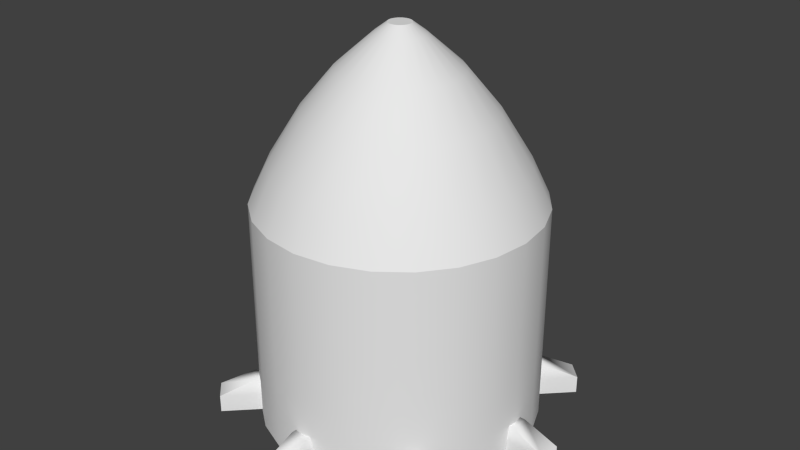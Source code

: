 # Source: 1.25.blend  (saved by Blender 2.69.0; exported with 4.5.12 LTS)
import bpy
from mathutils import Matrix  # noqa: F401  (used for matrix-valued properties, if any)

bpy.ops.wm.read_factory_settings(use_empty=True)
scene = bpy.context.scene
scene.name = 'Scene'

# ---- collections
col_collection_1 = bpy.data.collections.new('Collection 1'); scene.collection.children.link(col_collection_1)

# ---- materials (node trees are filled in below, after node groups)
mat_material = bpy.data.materials.new('Material')
mat_material.alpha_threshold = 0.0
mat_material.use_transparent_shadow = False
mat_material.roughness = 0.5
mat_material.line_color = (0.0, 0.0, 0.0, 1.0)
mat_material_001 = bpy.data.materials.new('Material.001')
mat_material_001.alpha_threshold = 0.0
mat_material_001.use_transparent_shadow = False
mat_material_001.roughness = 0.5
mat_material_001.line_color = (0.0, 0.0, 0.0, 1.0)
mat_material_002 = bpy.data.materials.new('Material.002')
mat_material_002.alpha_threshold = 0.0
mat_material_002.use_transparent_shadow = False
mat_material_002.roughness = 0.5
mat_material_002.line_color = (0.0, 0.0, 0.0, 1.0)
mat_material_003 = bpy.data.materials.new('Material.003')
mat_material_003.alpha_threshold = 0.0
mat_material_003.use_transparent_shadow = False
mat_material_003.roughness = 0.5
mat_material_003.line_color = (0.0, 0.0, 0.0, 1.0)

# ---- material node trees

# ---- world
world_world = bpy.data.worlds.new('World'); scene.world = world_world
world_world.color = (0.05088, 0.05088, 0.05088)
world_world.use_sun_shadow = False
world_world.sun_shadow_jitter_overblur = 0.0
world_world.cycles.sampling_method = 'MANUAL'
world_world.cycles.sample_map_resolution = 256

# ---- meshes
me_cube_006 = bpy.data.meshes.new('Cube.006')
me_cube_006.from_pydata([(-0.05, -0.05, -0.05), (-0.05, 0.05, -0.05), (0.05, 0.05, -0.05), (0.05, -0.05, -0.05), (-0.04029, -0.04029, 0.05), (-0.04029, 0.04029, 0.05), (0.04029, 0.04029, 0.05), (0.04029, -0.04029, 0.05), (-0.05, -0.05, 0.004052), (-0.05, 0.05, 0.004052), (0.05, 0.05, 0.004052), (0.05, -0.05, 0.004052), (-0.05, -0.05, 0.004052), (-0.05, 0.05, 0.004052), (-0.05, 0.05, -0.05), (-0.05, 0.05, -0.05), (-0.05, -0.05, -0.05), (-0.05, -0.05, -0.05), (0.05, 0.05, 0.004052), (0.05, 0.05, -0.05), (0.05, 0.05, -0.05), (0.05, -0.05, 0.004052), (0.05, -0.05, -0.05), (0.05, -0.05, -0.05)], [], [(8, 9, 1, 0), (13, 10, 2, 14), (18, 11, 3, 19), (21, 12, 16, 22), (17, 15, 20, 23), (7, 6, 5, 4), (4, 5, 9, 8), (5, 6, 10, 13), (6, 7, 11, 18), (7, 4, 12, 21)])
me_cube_006.polygons.foreach_set('use_smooth', [True] * 10)
_uv = me_cube_006.uv_layers.new(name='UV coord')
_uv.uv.foreach_set('vector', [0.1942, 0.9586, 0.1942, 0.9425, 0.2029, 0.9425, 0.2029, 0.9586, 0.1882, 0.9365, 0.1721, 0.9365, 0.1721, 0.9278, 0.1882, 0.9278, 0.1661, 0.9425, 0.1661, 0.9586, 0.1573, 0.9586, 0.1573, 0.9425, 0.1721, 0.9646, 0.1882, 0.9646, 0.1882, 0.9733, 0.1721, 0.9733, 0.2029, 0.9117, 0.2029, 0.9278, 0.1868, 0.9278, 0.1868, 0.9117, 0.1736, 0.9571, 0.1736, 0.9441, 0.1866, 0.9441, 0.1866, 0.9571, 0.1866, 0.9571, 0.1866, 0.9441, 0.1942, 0.9425, 0.1942, 0.9586, 0.1866, 0.9441, 0.1736, 0.9441, 0.1721, 0.9365, 0.1882, 0.9365, 0.1736, 0.9441, 0.1736, 0.9571, 0.1661, 0.9586, 0.1661, 0.9425, 0.1736, 0.9571, 0.1866, 0.9571, 0.1882, 0.9646, 0.1721, 0.9646])
me_cube_006.materials.append(mat_material)
me_cube_006.use_remesh_preserve_volume = False
me_cube_006.use_remesh_preserve_attributes = False
me_cube_006.use_mirror_vertex_groups = False
me_cube_006.update()
me_cylinder_001 = bpy.data.meshes.new('Cylinder.001')
me_cylinder_001.from_pydata([(-1.805e-09, 1.25, -1.75), (-1.805e-09, 1.25, 0.25), (0.3235, 1.207, -1.75), (0.3235, 1.207, 0.25), (0.625, 1.083, -1.75), (0.625, 1.083, 0.25), (0.8839, 0.8839, -1.75), (0.8839, 0.8839, 0.25), (1.083, 0.625, -1.75), (1.083, 0.625, 0.25), (1.207, 0.3235, -1.75), (1.207, 0.3235, 0.25), (1.25, 1.176e-07, -1.75), (1.25, 1.176e-07, 0.25), (1.207, -0.3235, -1.75), (1.207, -0.3235, 0.25), (1.083, -0.625, -1.75), (1.083, -0.625, 0.25), (0.8839, -0.8839, -1.75), (0.8839, -0.8839, 0.25), (0.625, -1.083, -1.75), (0.625, -1.083, 0.25), (0.3235, -1.207, -1.75), (0.3235, -1.207, 0.25), (4.85e-07, -1.25, -1.75), (4.85e-07, -1.25, 0.25), (-0.3235, -1.207, -1.75), (-0.3235, -1.207, 0.25), (-0.625, -1.083, -1.75), (-0.625, -1.083, 0.25), (-0.8839, -0.8839, -1.75), (-0.8839, -0.8839, 0.25), (-1.083, -0.625, -1.75), (-1.083, -0.625, 0.25), (-1.207, -0.3235, -1.75), (-1.207, -0.3235, 0.25), (-1.25, -5.579e-07, -1.75), (-1.25, -5.579e-07, 0.25), (-1.207, 0.3235, -1.75), (-1.207, 0.3235, 0.25), (-1.083, 0.625, -1.75), (-1.083, 0.625, 0.25), (-0.8839, 0.8839, -1.75), (-0.8839, 0.8839, 0.25), (-0.625, 1.083, -1.75), (-0.625, 1.083, 0.25), (-0.3235, 1.207, -1.75), (-0.3235, 1.207, 0.25), (-1.805e-09, 1.25, 0.25), (6.429e-09, 1.091, 0.5864), (0.3235, 1.207, 0.25), (0.2823, 1.053, 0.5864), (0.625, 1.083, 0.25), (0.5453, 0.9445, 0.5864), (0.8839, 0.8839, 0.25), (0.7712, 0.7712, 0.5864), (1.083, 0.625, 0.25), (0.9445, 0.5453, 0.5864), (1.207, 0.3235, 0.25), (1.053, 0.2823, 0.5864), (1.25, 1.176e-07, 0.25), (1.091, 8.087e-08, 0.5864), (1.207, -0.3235, 0.25), (1.053, -0.2823, 0.5864), (1.083, -0.625, 0.25), (0.9445, -0.5453, 0.5864), (0.8839, -0.8839, 0.25), (0.7712, -0.7712, 0.5864), (0.625, -1.083, 0.25), (0.5453, -0.9445, 0.5864), (0.3235, -1.207, 0.25), (0.2823, -1.053, 0.5864), (4.85e-07, -1.25, 0.25), (4.311e-07, -1.091, 0.5864), (-0.3235, -1.207, 0.25), (-0.2823, -1.053, 0.5864), (-0.625, -1.083, 0.25), (-0.5453, -0.9445, 0.5864), (-0.8839, -0.8839, 0.25), (-0.7712, -0.7712, 0.5864), (-1.083, -0.625, 0.25), (-0.9445, -0.5453, 0.5864), (-1.207, -0.3235, 0.25), (-1.053, -0.2823, 0.5864), (-1.25, -5.579e-07, 0.25), (-1.091, -5.085e-07, 0.5864), (-1.207, 0.3235, 0.25), (-1.053, 0.2823, 0.5864), (-1.083, 0.625, 0.25), (-0.9445, 0.5453, 0.5864), (-0.8839, 0.8839, 0.25), (-0.7712, 0.7712, 0.5864), (-0.625, 1.083, 0.25), (-0.5453, 0.9445, 0.5864), (-0.3235, 1.207, 0.25), (-0.2823, 1.053, 0.5864), (1.747e-09, 0.8164, 1.031), (0.2113, 0.7886, 1.031), (0.4082, 0.707, 1.031), (0.5773, 0.5773, 1.031), (0.707, 0.4082, 1.031), (0.7886, 0.2113, 1.031), (0.8164, 2.016e-08, 1.031), (0.7886, -0.2113, 1.031), (0.707, -0.4082, 1.031), (0.5773, -0.5773, 1.031), (0.4082, -0.707, 1.031), (0.2113, -0.7886, 1.031), (3.197e-07, -0.8164, 1.031), (-0.2113, -0.7886, 1.031), (-0.4082, -0.707, 1.031), (-0.5773, -0.5773, 1.031), (-0.707, -0.4082, 1.031), (-0.7886, -0.2113, 1.031), (-0.8164, -4.21e-07, 1.031), (-0.7886, 0.2113, 1.031), (-0.707, 0.4082, 1.031), (-0.5773, 0.5773, 1.031), (-0.4082, 0.707, 1.031), (-0.2113, 0.7886, 1.031), (1.005e-08, 0.5322, 1.378), (0.1378, 0.5141, 1.378), (0.2661, 0.4609, 1.378), (0.3763, 0.3763, 1.378), (0.4609, 0.2661, 1.378), (0.5141, 0.1378, 1.378), (0.5322, -3.409e-08, 1.378), (0.5141, -0.1378, 1.378), (0.4609, -0.2661, 1.378), (0.3763, -0.3763, 1.378), (0.2661, -0.4609, 1.378), (0.1378, -0.5141, 1.378), (2.173e-07, -0.5322, 1.378), (-0.1378, -0.5141, 1.378), (-0.2661, -0.4609, 1.378), (-0.3763, -0.3763, 1.378), (-0.4609, -0.2661, 1.378), (-0.5141, -0.1378, 1.378), (-0.5322, -3.217e-07, 1.378), (-0.5141, 0.1378, 1.378), (-0.4609, 0.2661, 1.378), (-0.3763, 0.3763, 1.378), (-0.2661, 0.4609, 1.378), (-0.1378, 0.5141, 1.378), (2.255e-08, 0.2159, 1.662), (0.05587, 0.2085, 1.662), (0.1079, 0.1869, 1.662), (0.1526, 0.1526, 1.662), (0.1869, 0.1079, 1.662), (0.2085, 0.05587, 1.662), (0.2159, -9.45e-08, 1.662), (0.2085, -0.05587, 1.662), (0.1869, -0.1079, 1.662), (0.1526, -0.1526, 1.662), (0.1079, -0.1869, 1.662), (0.05587, -0.2085, 1.662), (1.066e-07, -0.2159, 1.662), (-0.05587, -0.2085, 1.662), (-0.1079, -0.1869, 1.662), (-0.1526, -0.1526, 1.662), (-0.1869, -0.1079, 1.662), (-0.2085, -0.05587, 1.662), (-0.2159, -2.112e-07, 1.662), (-0.2085, 0.05587, 1.662), (-0.1869, 0.1079, 1.662), (-0.1526, 0.1526, 1.662), (-0.1079, 0.1869, 1.662), (-0.05587, 0.2085, 1.662), (2.347e-08, 0.1006, 1.75), (0.02604, 0.09719, 1.75), (0.05031, 0.08714, 1.75), (0.07115, 0.07115, 1.75), (0.08714, 0.05031, 1.75), (0.09719, 0.02604, 1.75), (0.1006, -1.139e-07, 1.75), (0.09719, -0.02604, 1.75), (0.08714, -0.05031, 1.75), (0.07115, -0.07115, 1.75), (0.05031, -0.08714, 1.75), (0.02604, -0.09719, 1.75), (6.265e-08, -0.1006, 1.75), (-0.02604, -0.09719, 1.75), (-0.05031, -0.08714, 1.75), (-0.07115, -0.07115, 1.75), (-0.08714, -0.05031, 1.75), (-0.09719, -0.02604, 1.75), (-0.1006, -1.682e-07, 1.75), (-0.09719, 0.02604, 1.75), (-0.08714, 0.05031, 1.75), (-0.07115, 0.07115, 1.75), (-0.05031, 0.08714, 1.75), (-0.02604, 0.09719, 1.75), (-1.805e-09, 1.25, -1.447), (0.3235, 1.207, -1.447), (0.625, 1.083, -1.447), (0.8839, 0.8839, -1.447), (1.083, 0.625, -1.447), (1.207, 0.3235, -1.447), (1.25, 1.176e-07, -1.447), (1.207, -0.3235, -1.447), (1.083, -0.625, -1.447), (0.8839, -0.8839, -1.447), (0.625, -1.083, -1.447), (0.3235, -1.207, -1.447), (4.85e-07, -1.25, -1.447), (-0.3235, -1.207, -1.447), (-0.625, -1.083, -1.447), (-0.8839, -0.8839, -1.447), (-1.083, -0.625, -1.447), (-1.207, -0.3235, -1.447), (-1.25, -5.579e-07, -1.447), (-1.207, 0.3235, -1.447), (-1.083, 0.625, -1.447), (-0.8839, 0.8839, -1.447), (-0.625, 1.083, -1.447), (-0.3235, 1.207, -1.447), (-1.805e-09, 1.25, -0.002115), (0.3235, 1.207, -0.002115), (0.625, 1.083, -0.002115), (-0.625, 1.083, -0.002115), (-0.3235, 1.207, -0.002115), (-1.805e-09, 1.25, -0.6819), (0.3235, 1.207, -0.6819), (0.625, 1.083, -0.6819), (-0.625, 1.083, -0.6819), (-0.3235, 1.207, -0.6819)], [], [(216, 1, 3, 217), (217, 3, 5, 218), (210, 37, 39, 211), (206, 29, 31, 207), (197, 11, 13, 198), (209, 35, 37, 210), (207, 31, 33, 208), (202, 21, 23, 203), (211, 39, 41, 212), (213, 43, 45, 219, 224, 214), (212, 41, 43, 213), (3, 1, 47, 45, 43, 41, 39, 37, 35, 33, 31, 29, 27, 25, 23, 21, 19, 17, 15, 13, 11, 9, 7, 5), (220, 47, 1, 216), (219, 45, 47, 220), (0, 2, 4, 6, 8, 10, 12, 14, 16, 18, 20, 22, 24, 26, 28, 30, 32, 34, 36, 38, 40, 42, 44, 46), (48, 49, 51, 50), (50, 51, 53, 52), (52, 53, 55, 54), (54, 55, 57, 56), (56, 57, 59, 58), (58, 59, 61, 60), (60, 61, 63, 62), (62, 63, 65, 64), (64, 65, 67, 66), (66, 67, 69, 68), (68, 69, 71, 70), (70, 71, 73, 72), (72, 73, 75, 74), (74, 75, 77, 76), (76, 77, 79, 78), (78, 79, 81, 80), (80, 81, 83, 82), (82, 83, 85, 84), (84, 85, 87, 86), (86, 87, 89, 88), (88, 89, 91, 90), (90, 91, 93, 92), (91, 89, 116, 117), (94, 95, 49, 48), (92, 93, 95, 94), (48, 50, 52, 54, 56, 58, 60, 62, 64, 66, 68, 70, 72, 74, 76, 78, 80, 82, 84, 86, 88, 90, 92, 94), (96, 119, 143, 120), (69, 67, 105, 106), (49, 95, 119, 96), (53, 51, 97, 98), (75, 73, 108, 109), (59, 57, 100, 101), (81, 79, 111, 112), (87, 85, 114, 115), (51, 49, 96, 97), (65, 63, 103, 104), (93, 91, 117, 118), (71, 69, 106, 107), (55, 53, 98, 99), (77, 75, 109, 110), (83, 81, 112, 113), (61, 59, 101, 102), (89, 87, 115, 116), (67, 65, 104, 105), (95, 93, 118, 119), (73, 71, 107, 108), (57, 55, 99, 100), (79, 77, 110, 111), (85, 83, 113, 114), (63, 61, 102, 103), (140, 139, 163, 164), (98, 97, 121, 122), (109, 108, 132, 133), (118, 117, 141, 142), (107, 106, 130, 131), (116, 115, 139, 140), (105, 104, 128, 129), (114, 113, 137, 138), (103, 102, 126, 127), (101, 100, 124, 125), (112, 111, 135, 136), (99, 98, 122, 123), (110, 109, 133, 134), (119, 118, 142, 143), (97, 96, 120, 121), (108, 107, 131, 132), (117, 116, 140, 141), (106, 105, 129, 130), (115, 114, 138, 139), (104, 103, 127, 128), (113, 112, 136, 137), (102, 101, 125, 126), (100, 99, 123, 124), (111, 110, 134, 135), (149, 148, 172, 173), (129, 128, 152, 153), (138, 137, 161, 162), (127, 126, 150, 151), (125, 124, 148, 149), (136, 135, 159, 160), (123, 122, 146, 147), (134, 133, 157, 158), (143, 142, 166, 167), (121, 120, 144, 145), (132, 131, 155, 156), (141, 140, 164, 165), (130, 129, 153, 154), (139, 138, 162, 163), (128, 127, 151, 152), (137, 136, 160, 161), (126, 125, 149, 150), (124, 123, 147, 148), (135, 134, 158, 159), (120, 143, 167, 144), (122, 121, 145, 146), (133, 132, 156, 157), (142, 141, 165, 166), (131, 130, 154, 155), (169, 168, 191, 190, 189, 188, 187, 186, 185, 184, 183, 182, 181, 180, 179, 178, 177, 176, 175, 174, 173, 172, 171, 170), (160, 159, 183, 184), (147, 146, 170, 171), (158, 157, 181, 182), (167, 166, 190, 191), (145, 144, 168, 169), (156, 155, 179, 180), (165, 164, 188, 189), (154, 153, 177, 178), (163, 162, 186, 187), (152, 151, 175, 176), (161, 160, 184, 185), (150, 149, 173, 174), (148, 147, 171, 172), (159, 158, 182, 183), (144, 167, 191, 168), (146, 145, 169, 170), (157, 156, 180, 181), (166, 165, 189, 190), (155, 154, 178, 179), (164, 163, 187, 188), (153, 152, 176, 177), (162, 161, 185, 186), (151, 150, 174, 175), (0, 192, 193, 2), (2, 193, 194, 4), (4, 194, 195, 6), (6, 195, 196, 8), (8, 196, 197, 10), (10, 197, 198, 12), (12, 198, 199, 14), (14, 199, 200, 16), (16, 200, 201, 18), (18, 201, 202, 20), (20, 202, 203, 22), (22, 203, 204, 24), (24, 204, 205, 26), (26, 205, 206, 28), (28, 206, 207, 30), (30, 207, 208, 32), (32, 208, 209, 34), (34, 209, 210, 36), (36, 210, 211, 38), (38, 211, 212, 40), (40, 212, 213, 42), (42, 213, 214, 44), (46, 215, 192, 0), (44, 214, 215, 46), (221, 216, 217, 222), (222, 217, 218, 223), (223, 218, 5, 7, 195, 194), (204, 25, 27, 205), (205, 27, 29, 206), (225, 220, 216, 221), (224, 219, 220, 225), (192, 221, 222, 193), (193, 222, 223, 194), (199, 15, 17, 200), (203, 23, 25, 204), (200, 17, 19, 201), (201, 19, 21, 202), (208, 33, 35, 209), (198, 13, 15, 199), (195, 7, 9, 196), (196, 9, 11, 197), (215, 225, 221, 192), (214, 224, 225, 215)])
me_cylinder_001.polygons.foreach_set('use_smooth', [True] * 180)
_uv = me_cylinder_001.uv_layers.new(name='UVMap')
_uv.uv.foreach_set('vector', [0.4671, 0.9285, 0.3014, 0.9285, 0.3014, 0.7536, 0.4671, 0.7536, 0.4671, 0.9285, 0.3014, 0.9285, 0.3014, 0.7536, 0.4671, 0.7536, 0.6328, 0.9285, 0.3014, 0.9285, 0.3014, 0.7536, 0.6328, 0.7536, 0.6328, 0.9285, 0.3014, 0.9285, 0.3014, 0.7536, 0.6328, 0.7536, 0.6328, 0.9285, 0.3014, 0.9285, 0.3014, 0.7536, 0.6328, 0.7536, 0.6328, 0.9285, 0.3014, 0.9285, 0.3014, 0.7536, 0.6328, 0.7536, 0.6328, 0.9285, 0.3014, 0.9285, 0.3014, 0.7536, 0.6328, 0.7536, 0.6328, 0.9285, 0.3014, 0.9285, 0.3014, 0.7536, 0.6328, 0.7536, 0.6328, 0.9285, 0.3014, 0.9285, 0.3014, 0.7536, 0.6328, 0.7536, 0.6328, 0.9285, 0.3014, 0.9285, 0.3014, 0.7536, 0.4671, 0.7536, 0.5499, 0.7536, 0.6328, 0.7536, 0.6328, 0.9285, 0.3014, 0.9285, 0.3014, 0.7536, 0.6328, 0.7536, 0.5, 1.0, 0.6294, 0.983, 0.75, 0.933, 0.8536, 0.8536, 0.933, 0.75, 0.983, 0.6294, 1.0, 0.5, 0.983, 0.3706, 0.933, 0.25, 0.8536, 0.1464, 0.75, 0.06699, 0.6294, 0.01704, 0.5, 0.0, 0.3706, 0.01704, 0.25, 0.06699, 0.1464, 0.1464, 0.06699, 0.25, 0.01704, 0.3706, 0.0, 0.5, 0.01704, 0.6294, 0.06699, 0.75, 0.1464, 0.8536, 0.25, 0.933, 0.3706, 0.983, 0.4671, 0.9285, 0.3014, 0.9285, 0.3014, 0.7536, 0.4671, 0.7536, 0.4671, 0.9285, 0.3014, 0.9285, 0.3014, 0.7536, 0.4671, 0.7536, 0.1766, 0.8599, 0.1829, 0.859, 0.1889, 0.8566, 0.194, 0.8526, 0.1979, 0.8475, 0.2003, 0.8416, 0.2012, 0.8352, 0.2003, 0.8289, 0.1979, 0.8229, 0.194, 0.8178, 0.1889, 0.8139, 0.1829, 0.8114, 0.1766, 0.8106, 0.1702, 0.8114, 0.1642, 0.8139, 0.1591, 0.8178, 0.1552, 0.8229, 0.1528, 0.8289, 0.1519, 0.8352, 0.1528, 0.8416, 0.1552, 0.8475, 0.1591, 0.8526, 0.1642, 0.8566, 0.1702, 0.859, 0.04003, 0.7938, 0.2153, 0.7938, 0.2153, 0.9691, 0.04003, 0.9691, 0.04003, 0.7938, 0.2153, 0.7938, 0.2153, 0.9691, 0.04003, 0.9691, 0.04003, 0.7938, 0.2153, 0.7938, 0.2153, 0.9691, 0.04003, 0.9691, 0.04003, 0.7938, 0.2153, 0.7938, 0.2153, 0.9691, 0.04003, 0.9691, 0.04003, 0.7938, 0.2153, 0.7938, 0.2153, 0.9691, 0.04003, 0.9691, 0.04003, 0.7938, 0.2153, 0.7938, 0.2153, 0.9691, 0.04003, 0.9691, 0.04003, 0.7938, 0.2153, 0.7938, 0.2153, 0.9691, 0.04003, 0.9691, 0.04003, 0.7938, 0.2153, 0.7938, 0.2153, 0.9691, 0.04003, 0.9691, 0.04003, 0.7938, 0.2153, 0.7938, 0.2153, 0.9691, 0.04003, 0.9691, 0.04003, 0.7938, 0.2153, 0.7938, 0.2153, 0.9691, 0.04003, 0.9691, 0.04003, 0.7938, 0.2153, 0.7938, 0.2153, 0.9691, 0.04003, 0.9691, 0.04003, 0.7938, 0.2153, 0.7938, 0.2153, 0.9691, 0.04003, 0.9691, 0.04003, 0.7938, 0.2153, 0.7938, 0.2153, 0.9691, 0.04003, 0.9691, 0.04003, 0.7938, 0.2153, 0.7938, 0.2153, 0.9691, 0.04003, 0.9691, 0.04003, 0.7938, 0.2153, 0.7938, 0.2153, 0.9691, 0.04003, 0.9691, 0.04003, 0.7938, 0.2153, 0.7938, 0.2153, 0.9691, 0.04003, 0.9691, 0.04003, 0.7938, 0.2153, 0.7938, 0.2153, 0.9691, 0.04003, 0.9691, 0.04003, 0.7938, 0.2153, 0.7938, 0.2153, 0.9691, 0.04003, 0.9691, 0.04003, 0.7938, 0.2153, 0.7938, 0.2153, 0.9691, 0.04003, 0.9691, 0.04003, 0.7938, 0.2153, 0.7938, 0.2153, 0.9691, 0.04003, 0.9691, 0.04003, 0.7938, 0.2153, 0.7938, 0.2153, 0.9691, 0.04003, 0.9691, 0.04003, 0.7938, 0.2153, 0.7938, 0.2153, 0.9691, 0.04003, 0.9691, 0.4366, 0.6744, 0.983, 0.6744, 0.983, 0.9893, 0.4366, 0.9893, 0.04003, 0.7938, 0.2153, 0.7938, 0.2153, 0.9691, 0.04003, 0.9691, 0.04003, 0.7938, 0.2153, 0.7938, 0.2153, 0.9691, 0.04003, 0.9691, 0.5, 1.0, 0.6294, 0.983, 0.75, 0.933, 0.8536, 0.8536, 0.933, 0.75, 0.983, 0.6294, 1.0, 0.5, 0.983, 0.3706, 0.933, 0.25, 0.8536, 0.1464, 0.75, 0.06699, 0.6294, 0.01704, 0.5, 0.0, 0.3706, 0.01704, 0.25, 0.06699, 0.1464, 0.1464, 0.06699, 0.25, 0.01704, 0.3706, 0.0, 0.5, 0.01704, 0.6294, 0.06699, 0.75, 0.1464, 0.8536, 0.25, 0.933, 0.3706, 0.983, 0.4366, 0.6744, 0.983, 0.6744, 0.983, 0.9893, 0.4366, 0.9893, 0.4366, 0.6744, 0.983, 0.6744, 0.983, 0.9893, 0.4366, 0.9893, 0.4366, 0.6744, 0.983, 0.6744, 0.983, 0.9893, 0.4366, 0.9893, 0.4366, 0.6744, 0.983, 0.6744, 0.983, 0.9893, 0.4366, 0.9893, 0.4366, 0.6744, 0.983, 0.6744, 0.983, 0.9893, 0.4366, 0.9893, 0.4366, 0.6744, 0.983, 0.6744, 0.983, 0.9893, 0.4366, 0.9893, 0.4366, 0.6744, 0.983, 0.6744, 0.983, 0.9893, 0.4366, 0.9893, 0.4366, 0.6744, 0.983, 0.6744, 0.983, 0.9893, 0.4366, 0.9893, 0.4366, 0.6744, 0.983, 0.6744, 0.983, 0.9893, 0.4366, 0.9893, 0.4366, 0.6744, 0.983, 0.6744, 0.983, 0.9893, 0.4366, 0.9893, 0.4366, 0.6744, 0.983, 0.6744, 0.983, 0.9893, 0.4366, 0.9893, 0.4366, 0.6744, 0.983, 0.6744, 0.983, 0.9893, 0.4366, 0.9893, 0.4366, 0.6744, 0.983, 0.6744, 0.983, 0.9893, 0.4366, 0.9893, 0.4366, 0.6744, 0.983, 0.6744, 0.983, 0.9893, 0.4366, 0.9893, 0.4366, 0.6744, 0.983, 0.6744, 0.983, 0.9893, 0.4366, 0.9893, 0.4366, 0.6744, 0.983, 0.6744, 0.983, 0.9893, 0.4366, 0.9893, 0.4366, 0.6744, 0.983, 0.6744, 0.983, 0.9893, 0.4366, 0.9893, 0.4366, 0.6744, 0.983, 0.6744, 0.983, 0.9893, 0.4366, 0.9893, 0.4366, 0.6744, 0.983, 0.6744, 0.983, 0.9893, 0.4366, 0.9893, 0.4366, 0.6744, 0.983, 0.6744, 0.983, 0.9893, 0.4366, 0.9893, 0.4366, 0.6744, 0.983, 0.6744, 0.983, 0.9893, 0.4366, 0.9893, 0.4366, 0.6744, 0.983, 0.6744, 0.983, 0.9893, 0.4366, 0.9893, 0.4366, 0.6744, 0.983, 0.6744, 0.983, 0.9893, 0.4366, 0.9893, 0.4366, 0.6744, 0.983, 0.6744, 0.983, 0.9893, 0.4366, 0.9893, 0.3717, 0.3976, 0.3567, 0.3614, 0.4429, 0.3383, 0.449, 0.353, 0.4366, 0.6744, 0.983, 0.6744, 0.983, 0.9893, 0.4366, 0.9893, 0.4366, 0.6744, 0.983, 0.6744, 0.983, 0.9893, 0.4366, 0.9893, 0.4366, 0.6744, 0.983, 0.6744, 0.983, 0.9893, 0.4366, 0.9893, 0.4366, 0.6744, 0.983, 0.6744, 0.983, 0.9893, 0.4366, 0.9893, 0.4366, 0.6744, 0.983, 0.6744, 0.983, 0.9893, 0.4366, 0.9893, 0.4366, 0.6744, 0.983, 0.6744, 0.983, 0.9893, 0.4366, 0.9893, 0.4366, 0.6744, 0.983, 0.6744, 0.983, 0.9893, 0.4366, 0.9893, 0.4366, 0.6744, 0.983, 0.6744, 0.983, 0.9893, 0.4366, 0.9893, 0.4366, 0.6744, 0.983, 0.6744, 0.983, 0.9893, 0.4366, 0.9893, 0.4366, 0.6744, 0.983, 0.6744, 0.983, 0.9893, 0.4366, 0.9893, 0.4366, 0.6744, 0.983, 0.6744, 0.983, 0.9893, 0.4366, 0.9893, 0.4366, 0.6744, 0.983, 0.6744, 0.983, 0.9893, 0.4366, 0.9893, 0.4366, 0.6744, 0.983, 0.6744, 0.983, 0.9893, 0.4366, 0.9893, 0.4366, 0.6744, 0.983, 0.6744, 0.983, 0.9893, 0.4366, 0.9893, 0.4366, 0.6744, 0.983, 0.6744, 0.983, 0.9893, 0.4366, 0.9893, 0.4366, 0.6744, 0.983, 0.6744, 0.983, 0.9893, 0.4366, 0.9893, 0.4366, 0.6744, 0.983, 0.6744, 0.983, 0.9893, 0.4366, 0.9893, 0.4366, 0.6744, 0.983, 0.6744, 0.983, 0.9893, 0.4366, 0.9893, 0.4366, 0.6744, 0.983, 0.6744, 0.983, 0.9893, 0.4366, 0.9893, 0.4366, 0.6744, 0.983, 0.6744, 0.983, 0.9893, 0.4366, 0.9893, 0.4366, 0.6744, 0.983, 0.6744, 0.983, 0.9893, 0.4366, 0.9893, 0.4366, 0.6744, 0.983, 0.6744, 0.983, 0.9893, 0.4366, 0.9893, 0.4366, 0.6744, 0.983, 0.6744, 0.983, 0.9893, 0.4366, 0.9893, 0.5607, 0.3383, 0.5546, 0.353, 0.5264, 0.3367, 0.5293, 0.3299, 0.6081, 0.2162, 0.6319, 0.2474, 0.5546, 0.292, 0.5449, 0.2794, 0.3515, 0.3225, 0.3567, 0.2836, 0.4429, 0.3067, 0.4409, 0.3225, 0.647, 0.2836, 0.6521, 0.3225, 0.5628, 0.3225, 0.5607, 0.3067, 0.647, 0.3614, 0.6319, 0.3976, 0.5546, 0.353, 0.5607, 0.3383, 0.3717, 0.2474, 0.3956, 0.2162, 0.4587, 0.2794, 0.449, 0.292, 0.6081, 0.4288, 0.5769, 0.4526, 0.5323, 0.3753, 0.5449, 0.3656, 0.4267, 0.1924, 0.4629, 0.1774, 0.486, 0.2636, 0.4713, 0.2697, 0.4629, 0.4677, 0.4267, 0.4526, 0.4713, 0.3753, 0.486, 0.3814, 0.5407, 0.4677, 0.5018, 0.4728, 0.5018, 0.3835, 0.5176, 0.3814, 0.5018, 0.1722, 0.5407, 0.1774, 0.5176, 0.2636, 0.5018, 0.2616, 0.3956, 0.4288, 0.3717, 0.3976, 0.449, 0.353, 0.4587, 0.3656, 0.5769, 0.1924, 0.6081, 0.2162, 0.5449, 0.2794, 0.5323, 0.2697, 0.3567, 0.3614, 0.3515, 0.3225, 0.4409, 0.3225, 0.4429, 0.3383, 0.6319, 0.2474, 0.647, 0.2836, 0.5607, 0.3067, 0.5546, 0.292, 0.3567, 0.2836, 0.3717, 0.2474, 0.449, 0.292, 0.4429, 0.3067, 0.6521, 0.3225, 0.647, 0.3614, 0.5607, 0.3383, 0.5628, 0.3225, 0.6319, 0.3976, 0.6081, 0.4288, 0.5449, 0.3656, 0.5546, 0.353, 0.3956, 0.2162, 0.4267, 0.1924, 0.4713, 0.2697, 0.4587, 0.2794, 0.5018, 0.4728, 0.4629, 0.4677, 0.486, 0.3814, 0.5018, 0.3835, 0.5769, 0.4526, 0.5407, 0.4677, 0.5176, 0.3814, 0.5323, 0.3753, 0.4629, 0.1774, 0.5018, 0.1722, 0.5018, 0.2616, 0.486, 0.2636, 0.4267, 0.4526, 0.3956, 0.4288, 0.4587, 0.3656, 0.4713, 0.3753, 0.5407, 0.1774, 0.5769, 0.1924, 0.5323, 0.2697, 0.5176, 0.2636, 0.5092, 0.3499, 0.5018, 0.3509, 0.4945, 0.3499, 0.4876, 0.3471, 0.4817, 0.3426, 0.4772, 0.3367, 0.4744, 0.3299, 0.4734, 0.3225, 0.4744, 0.3152, 0.4772, 0.3083, 0.4817, 0.3024, 0.4876, 0.2979, 0.4945, 0.2951, 0.5018, 0.2941, 0.5092, 0.2951, 0.516, 0.2979, 0.5219, 0.3024, 0.5264, 0.3083, 0.5293, 0.3152, 0.5302, 0.3225, 0.5293, 0.3299, 0.5264, 0.3367, 0.5219, 0.3426, 0.516, 0.3471, 0.449, 0.292, 0.4587, 0.2794, 0.4817, 0.3024, 0.4772, 0.3083, 0.5449, 0.3656, 0.5323, 0.3753, 0.516, 0.3471, 0.5219, 0.3426, 0.4713, 0.2697, 0.486, 0.2636, 0.4945, 0.2951, 0.4876, 0.2979, 0.486, 0.3814, 0.4713, 0.3753, 0.4876, 0.3471, 0.4945, 0.3499, 0.5176, 0.3814, 0.5018, 0.3835, 0.5018, 0.3509, 0.5092, 0.3499, 0.5018, 0.2616, 0.5176, 0.2636, 0.5092, 0.2951, 0.5018, 0.2941, 0.4587, 0.3656, 0.449, 0.353, 0.4772, 0.3367, 0.4817, 0.3426, 0.5323, 0.2697, 0.5449, 0.2794, 0.5219, 0.3024, 0.516, 0.2979, 0.4429, 0.3383, 0.4409, 0.3225, 0.4734, 0.3225, 0.4744, 0.3299, 0.5546, 0.292, 0.5607, 0.3067, 0.5293, 0.3152, 0.5264, 0.3083, 0.4429, 0.3067, 0.449, 0.292, 0.4772, 0.3083, 0.4744, 0.3152, 0.5628, 0.3225, 0.5607, 0.3383, 0.5293, 0.3299, 0.5302, 0.3225, 0.5546, 0.353, 0.5449, 0.3656, 0.5219, 0.3426, 0.5264, 0.3367, 0.4587, 0.2794, 0.4713, 0.2697, 0.4876, 0.2979, 0.4817, 0.3024, 0.5018, 0.3835, 0.486, 0.3814, 0.4945, 0.3499, 0.5018, 0.3509, 0.5323, 0.3753, 0.5176, 0.3814, 0.5092, 0.3499, 0.516, 0.3471, 0.486, 0.2636, 0.5018, 0.2616, 0.5018, 0.2941, 0.4945, 0.2951, 0.4713, 0.3753, 0.4587, 0.3656, 0.4817, 0.3426, 0.4876, 0.3471, 0.5176, 0.2636, 0.5323, 0.2697, 0.516, 0.2979, 0.5092, 0.2951, 0.449, 0.353, 0.4429, 0.3383, 0.4744, 0.3299, 0.4772, 0.3367, 0.5449, 0.2794, 0.5546, 0.292, 0.5264, 0.3083, 0.5219, 0.3024, 0.4409, 0.3225, 0.4429, 0.3067, 0.4744, 0.3152, 0.4734, 0.3225, 0.5607, 0.3067, 0.5628, 0.3225, 0.5302, 0.3225, 0.5293, 0.3152, 0.2229, 0.9654, 0.03202, 0.9654, 0.03202, 0.7998, 0.2229, 0.7998, 0.2229, 0.9654, 0.03202, 0.9654, 0.03202, 0.7998, 0.2229, 0.7998, 0.2229, 0.9654, 0.03202, 0.9654, 0.03202, 0.7998, 0.2229, 0.7998, 0.2229, 0.9654, 0.03202, 0.9654, 0.03202, 0.7998, 0.2229, 0.7998, 0.2229, 0.9654, 0.03202, 0.9654, 0.03202, 0.7998, 0.2229, 0.7998, 0.2229, 0.9654, 0.03202, 0.9654, 0.03202, 0.7998, 0.2229, 0.7998, 0.2229, 0.9654, 0.03202, 0.9654, 0.03202, 0.7998, 0.2229, 0.7998, 0.2229, 0.9654, 0.03202, 0.9654, 0.03202, 0.7998, 0.2229, 0.7998, 0.2229, 0.9654, 0.03202, 0.9654, 0.03202, 0.7998, 0.2229, 0.7998, 0.2229, 0.9654, 0.03202, 0.9654, 0.03202, 0.7998, 0.2229, 0.7998, 0.2229, 0.9654, 0.03202, 0.9654, 0.03202, 0.7998, 0.2229, 0.7998, 0.2229, 0.9654, 0.03202, 0.9654, 0.03202, 0.7998, 0.2229, 0.7998, 0.2229, 0.9654, 0.03202, 0.9654, 0.03202, 0.7998, 0.2229, 0.7998, 0.2229, 0.9654, 0.03202, 0.9654, 0.03202, 0.7998, 0.2229, 0.7998, 0.2229, 0.9654, 0.03202, 0.9654, 0.03202, 0.7998, 0.2229, 0.7998, 0.2229, 0.9654, 0.03202, 0.9654, 0.03202, 0.7998, 0.2229, 0.7998, 0.2229, 0.9654, 0.03202, 0.9654, 0.03202, 0.7998, 0.2229, 0.7998, 0.2229, 0.9654, 0.03202, 0.9654, 0.03202, 0.7998, 0.2229, 0.7998, 0.2229, 0.9654, 0.03202, 0.9654, 0.03202, 0.7998, 0.2229, 0.7998, 0.2229, 0.9654, 0.03202, 0.9654, 0.03202, 0.7998, 0.2229, 0.7998, 0.2229, 0.9654, 0.03202, 0.9654, 0.03202, 0.7998, 0.2229, 0.7998, 0.2229, 0.9654, 0.03202, 0.9654, 0.03202, 0.7998, 0.2229, 0.7998, 0.2229, 0.9654, 0.03202, 0.9654, 0.03202, 0.7998, 0.2229, 0.7998, 0.2229, 0.9654, 0.03202, 0.9654, 0.03202, 0.7998, 0.2229, 0.7998, 0.5006, 0.004212, 0.5006, 0.6437, 0.2552, 0.6437, 0.2552, 0.004212, 0.2552, 0.004212, 0.2552, 0.6437, 0.009852, 0.6437, 0.009852, 0.004212, 0.5499, 0.9285, 0.4671, 0.9285, 0.3014, 0.9285, 0.3014, 0.7536, 0.6328, 0.7536, 0.6328, 0.9285, 0.6328, 0.9285, 0.3014, 0.9285, 0.3014, 0.7536, 0.6328, 0.7536, 0.6328, 0.9285, 0.3014, 0.9285, 0.3014, 0.7536, 0.6328, 0.7536, 0.746, 0.004212, 0.746, 0.6437, 0.5006, 0.6437, 0.5006, 0.004212, 0.9913, 0.004212, 0.9913, 0.6437, 0.746, 0.6437, 0.746, 0.004212, 0.6328, 0.9285, 0.5499, 0.9285, 0.5499, 0.7536, 0.6328, 0.7536, 0.6328, 0.9285, 0.5499, 0.9285, 0.5499, 0.7536, 0.6328, 0.7536, 0.6328, 0.9285, 0.3014, 0.9285, 0.3014, 0.7536, 0.6328, 0.7536, 0.6328, 0.9285, 0.3014, 0.9285, 0.3014, 0.7536, 0.6328, 0.7536, 0.6328, 0.9285, 0.3014, 0.9285, 0.3014, 0.7536, 0.6328, 0.7536, 0.6328, 0.9285, 0.3014, 0.9285, 0.3014, 0.7536, 0.6328, 0.7536, 0.6328, 0.9285, 0.3014, 0.9285, 0.3014, 0.7536, 0.6328, 0.7536, 0.6328, 0.9285, 0.3014, 0.9285, 0.3014, 0.7536, 0.6328, 0.7536, 0.6328, 0.9285, 0.3014, 0.9285, 0.3014, 0.7536, 0.6328, 0.7536, 0.6328, 0.9285, 0.3014, 0.9285, 0.3014, 0.7536, 0.6328, 0.7536, 0.6328, 0.9285, 0.5499, 0.9285, 0.5499, 0.7536, 0.6328, 0.7536, 0.6328, 0.9285, 0.5499, 0.9285, 0.5499, 0.7536, 0.6328, 0.7536])
me_cylinder_001.materials.append(mat_material)
me_cylinder_001.use_remesh_preserve_volume = False
me_cylinder_001.use_remesh_preserve_attributes = False
me_cylinder_001.use_mirror_vertex_groups = False
me_cylinder_001.update()
me_cube_007 = bpy.data.meshes.new('Cube.007')
me_cube_007.from_pydata([(-0.05, -0.05, -0.05), (-0.05, 0.05, -0.05), (0.05, 0.05, -0.05), (0.05, -0.05, -0.05), (-0.04029, -0.04029, 0.05), (-0.04029, 0.04029, 0.05), (0.04029, 0.04029, 0.05), (0.04029, -0.04029, 0.05), (-0.05, -0.05, 0.004052), (-0.05, 0.05, 0.004052), (0.05, 0.05, 0.004052), (0.05, -0.05, 0.004052), (-0.05, -0.05, 0.004052), (-0.05, 0.05, 0.004052), (-0.05, 0.05, -0.05), (-0.05, 0.05, -0.05), (-0.05, -0.05, -0.05), (-0.05, -0.05, -0.05), (0.05, 0.05, 0.004052), (0.05, 0.05, -0.05), (0.05, 0.05, -0.05), (0.05, -0.05, 0.004052), (0.05, -0.05, -0.05), (0.05, -0.05, -0.05)], [], [(8, 9, 1, 0), (13, 10, 2, 14), (18, 11, 3, 19), (21, 12, 16, 22), (17, 15, 20, 23), (7, 6, 5, 4), (4, 5, 9, 8), (5, 6, 10, 13), (6, 7, 11, 18), (7, 4, 12, 21)])
me_cube_007.polygons.foreach_set('use_smooth', [True] * 10)
_uv = me_cube_007.uv_layers.new(name='UVMap')
_uv.uv.foreach_set('vector', [0.1942, 0.9586, 0.1942, 0.9425, 0.2029, 0.9425, 0.2029, 0.9586, 0.1882, 0.9365, 0.1721, 0.9365, 0.1721, 0.9278, 0.1882, 0.9278, 0.1661, 0.9425, 0.1661, 0.9586, 0.1573, 0.9586, 0.1573, 0.9425, 0.1721, 0.9646, 0.1882, 0.9646, 0.1882, 0.9733, 0.1721, 0.9733, 0.2029, 0.9117, 0.2029, 0.9278, 0.1868, 0.9278, 0.1868, 0.9117, 0.1736, 0.9571, 0.1736, 0.9441, 0.1866, 0.9441, 0.1866, 0.9571, 0.1866, 0.9571, 0.1866, 0.9441, 0.1942, 0.9425, 0.1942, 0.9586, 0.1866, 0.9441, 0.1736, 0.9441, 0.1721, 0.9365, 0.1882, 0.9365, 0.1736, 0.9441, 0.1736, 0.9571, 0.1661, 0.9586, 0.1661, 0.9425, 0.1736, 0.9571, 0.1866, 0.9571, 0.1882, 0.9646, 0.1721, 0.9646])
me_cube_007.materials.append(mat_material_001)
me_cube_007.use_remesh_preserve_volume = False
me_cube_007.use_remesh_preserve_attributes = False
me_cube_007.use_mirror_vertex_groups = False
me_cube_007.update()
me_cube_008 = bpy.data.meshes.new('Cube.008')
me_cube_008.from_pydata([(-0.05, -0.05, -0.05), (-0.05, 0.05, -0.05), (0.05, 0.05, -0.05), (0.05, -0.05, -0.05), (-0.04029, -0.04029, 0.05), (-0.04029, 0.04029, 0.05), (0.04029, 0.04029, 0.05), (0.04029, -0.04029, 0.05), (-0.05, -0.05, 0.004052), (-0.05, 0.05, 0.004052), (0.05, 0.05, 0.004052), (0.05, -0.05, 0.004052), (-0.05, -0.05, 0.004052), (-0.05, 0.05, 0.004052), (-0.05, 0.05, -0.05), (-0.05, 0.05, -0.05), (-0.05, -0.05, -0.05), (-0.05, -0.05, -0.05), (0.05, 0.05, 0.004052), (0.05, 0.05, -0.05), (0.05, 0.05, -0.05), (0.05, -0.05, 0.004052), (0.05, -0.05, -0.05), (0.05, -0.05, -0.05)], [], [(8, 9, 1, 0), (13, 10, 2, 14), (18, 11, 3, 19), (21, 12, 16, 22), (17, 15, 20, 23), (7, 6, 5, 4), (4, 5, 9, 8), (5, 6, 10, 13), (6, 7, 11, 18), (7, 4, 12, 21)])
me_cube_008.polygons.foreach_set('use_smooth', [True] * 10)
_uv = me_cube_008.uv_layers.new(name='UVMap')
_uv.uv.foreach_set('vector', [0.1942, 0.9586, 0.1942, 0.9425, 0.2029, 0.9425, 0.2029, 0.9586, 0.1882, 0.9365, 0.1721, 0.9365, 0.1721, 0.9278, 0.1882, 0.9278, 0.1661, 0.9425, 0.1661, 0.9586, 0.1573, 0.9586, 0.1573, 0.9425, 0.1721, 0.9646, 0.1882, 0.9646, 0.1882, 0.9733, 0.1721, 0.9733, 0.2029, 0.9117, 0.2029, 0.9278, 0.1868, 0.9278, 0.1868, 0.9117, 0.1736, 0.9571, 0.1736, 0.9441, 0.1866, 0.9441, 0.1866, 0.9571, 0.1866, 0.9571, 0.1866, 0.9441, 0.1942, 0.9425, 0.1942, 0.9586, 0.1866, 0.9441, 0.1736, 0.9441, 0.1721, 0.9365, 0.1882, 0.9365, 0.1736, 0.9441, 0.1736, 0.9571, 0.1661, 0.9586, 0.1661, 0.9425, 0.1736, 0.9571, 0.1866, 0.9571, 0.1882, 0.9646, 0.1721, 0.9646])
me_cube_008.materials.append(mat_material_002)
me_cube_008.use_remesh_preserve_volume = False
me_cube_008.use_remesh_preserve_attributes = False
me_cube_008.use_mirror_vertex_groups = False
me_cube_008.update()
me_cube_009 = bpy.data.meshes.new('Cube.009')
me_cube_009.from_pydata([(-0.05, -0.05, -0.05), (-0.05, 0.05, -0.05), (0.05, 0.05, -0.05), (0.05, -0.05, -0.05), (-0.04029, -0.04029, 0.05), (-0.04029, 0.04029, 0.05), (0.04029, 0.04029, 0.05), (0.04029, -0.04029, 0.05), (-0.05, -0.05, 0.004052), (-0.05, 0.05, 0.004052), (0.05, 0.05, 0.004052), (0.05, -0.05, 0.004052), (-0.05, -0.05, 0.004052), (-0.05, 0.05, 0.004052), (-0.05, 0.05, -0.05), (-0.05, 0.05, -0.05), (-0.05, -0.05, -0.05), (-0.05, -0.05, -0.05), (0.05, 0.05, 0.004052), (0.05, 0.05, -0.05), (0.05, 0.05, -0.05), (0.05, -0.05, 0.004052), (0.05, -0.05, -0.05), (0.05, -0.05, -0.05)], [], [(8, 9, 1, 0), (13, 10, 2, 14), (18, 11, 3, 19), (21, 12, 16, 22), (17, 15, 20, 23), (7, 6, 5, 4), (4, 5, 9, 8), (5, 6, 10, 13), (6, 7, 11, 18), (7, 4, 12, 21)])
me_cube_009.polygons.foreach_set('use_smooth', [True] * 10)
_uv = me_cube_009.uv_layers.new(name='UVMap')
_uv.uv.foreach_set('vector', [0.1942, 0.9586, 0.1942, 0.9425, 0.2029, 0.9425, 0.2029, 0.9586, 0.1882, 0.9365, 0.1721, 0.9365, 0.1721, 0.9278, 0.1882, 0.9278, 0.1661, 0.9425, 0.1661, 0.9586, 0.1573, 0.9586, 0.1573, 0.9425, 0.1721, 0.9646, 0.1882, 0.9646, 0.1882, 0.9733, 0.1721, 0.9733, 0.2029, 0.9117, 0.2029, 0.9278, 0.1868, 0.9278, 0.1868, 0.9117, 0.1736, 0.9571, 0.1736, 0.9441, 0.1866, 0.9441, 0.1866, 0.9571, 0.1866, 0.9571, 0.1866, 0.9441, 0.1942, 0.9425, 0.1942, 0.9586, 0.1866, 0.9441, 0.1736, 0.9441, 0.1721, 0.9365, 0.1882, 0.9365, 0.1736, 0.9441, 0.1736, 0.9571, 0.1661, 0.9586, 0.1661, 0.9425, 0.1736, 0.9571, 0.1866, 0.9571, 0.1882, 0.9646, 0.1721, 0.9646])
me_cube_009.materials.append(mat_material_003)
me_cube_009.use_remesh_preserve_volume = False
me_cube_009.use_remesh_preserve_attributes = False
me_cube_009.use_mirror_vertex_groups = False
me_cube_009.update()

# ---- objects
ob_cube = bpy.data.objects.new('Cube', me_cube_006)
ob_cylinder_001 = bpy.data.objects.new('Cylinder.001', me_cylinder_001)
ob_cube_001 = bpy.data.objects.new('Cube.001', me_cube_007)
ob_cube_002 = bpy.data.objects.new('Cube.002', me_cube_008)
ob_cube_003 = bpy.data.objects.new('Cube.003', me_cube_009)

# ---- transforms, parenting, visibility, modifiers, constraints
ob_cube.location = (0.0, 0.0, -1.58)
ob_cube.rotation_euler = (0.0, 0.0, 1.571)
ob_cube.scale = (32.0, 2.0, 3.0)
ob_cube.lineart.crease_threshold = 0.0
ob_cylinder_001.location = (1.805e-09, -2.323e-08, 0.0)
ob_cylinder_001.lineart.crease_threshold = 0.0
_m = ob_cylinder_001.modifiers.new('EdgeSplit', 'EDGE_SPLIT')
ob_cube_001.location = (0.0, 0.0, -1.58)
ob_cube_001.scale = (32.0, 2.0, 3.0)
ob_cube_001.lineart.crease_threshold = 0.0
ob_cube_002.location = (0.0, 0.0, -1.58)
ob_cube_002.rotation_euler = (0.0, 0.0, 0.7854)
ob_cube_002.scale = (32.0, 2.0, 3.0)
ob_cube_002.lineart.crease_threshold = 0.0
ob_cube_003.location = (0.0, 0.0, -1.58)
ob_cube_003.rotation_euler = (0.0, 0.0, -0.7854)
ob_cube_003.scale = (32.0, 2.0, 3.0)
ob_cube_003.lineart.crease_threshold = 0.0

# ---- collection membership
col_collection_1.objects.link(ob_cube)
col_collection_1.objects.link(ob_cylinder_001)
col_collection_1.objects.link(ob_cube_001)
col_collection_1.objects.link(ob_cube_002)
col_collection_1.objects.link(ob_cube_003)

# ---- scene / render settings (as saved in the file)
scene.frame_start = 1; scene.frame_end = 250; scene.frame_set(2)
scene.render.engine = 'BLENDER_EEVEE_NEXT'
scene.render.image_settings.compression = 90
scene.render.resolution_percentage = 50
scene.render.dither_intensity = 0.0
scene.cycles.use_denoising = False
scene.cycles.samples = 10
scene.cycles.sampling_pattern = 'TABULATED_SOBOL'
scene.cycles.light_sampling_threshold = 0.0
scene.cycles.use_adaptive_sampling = False
scene.cycles.use_light_tree = False
scene.cycles.blur_glossy = 0.0
scene.cycles.volume_bounces = 1
scene.cycles.pixel_filter_type = 'GAUSSIAN'
scene.cycles.sample_clamp_indirect = 0.0
scene.view_settings.view_transform = 'Standard'
bpy.context.view_layer.update()

# ---- added for rendering (the .blend has no active camera and no usable light): camera, sun
cam_auto = bpy.data.cameras.new('AutoCamera')
cam_auto.lens = 50.0
cam_auto.sensor_width = 36.0
cam_auto.clip_end = 1000.0
ob_auto_camera = bpy.data.objects.new('AutoCamera', cam_auto)
scene.collection.objects.link(ob_auto_camera)
ob_auto_camera.location = (5.29322, -6.35187, 4.23458)
ob_auto_camera.rotation_euler = (1.09748, -7.21219e-08, 0.694738)
scene.camera = ob_auto_camera
light_auto_sun = bpy.data.lights.new('AutoSun', 'SUN')
light_auto_sun.energy = 3.0
light_auto_sun.angle = 0.0523599
ob_auto_sun = bpy.data.objects.new('AutoSun', light_auto_sun)
scene.collection.objects.link(ob_auto_sun)
ob_auto_sun.rotation_euler = (0.872665, 0.174533, 0.523599)
bpy.context.view_layer.update()
